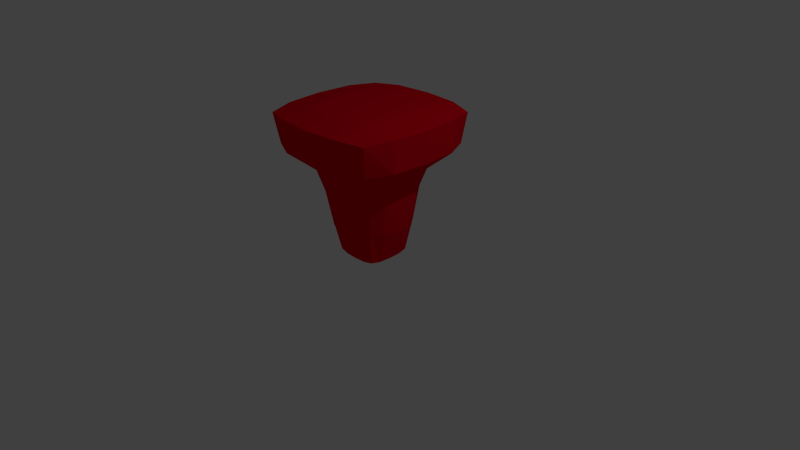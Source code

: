 # Source: injector.blend  (saved by Blender 2.67.0; exported with 4.5.12 LTS)
import bpy
from mathutils import Matrix  # noqa: F401  (used for matrix-valued properties, if any)

bpy.ops.wm.read_factory_settings(use_empty=True)
scene = bpy.context.scene
scene.name = 'a'

# ---- collections
col_collection_1 = bpy.data.collections.new('Collection 1'); scene.collection.children.link(col_collection_1)

# ---- materials (node trees are filled in below, after node groups)
mat_material_004 = bpy.data.materials.new('Material.004')
mat_material_004.alpha_threshold = 0.0
mat_material_004.use_transparent_shadow = False
mat_material_004.diffuse_color = (0.8, 0.0, 0.01273, 1.0)
mat_material_004.roughness = 0.5
mat_material_004.line_color = (0.0, 0.0, 0.0, 1.0)

# ---- material node trees

# ---- world
world_world = bpy.data.worlds.new('World'); scene.world = world_world
world_world.color = (0.05088, 0.05088, 0.05088)
world_world.use_sun_shadow = False
world_world.sun_shadow_jitter_overblur = 0.0
world_world.cycles.sampling_method = 'MANUAL'
world_world.cycles.sample_map_resolution = 256

# ---- cameras
cam_camera = bpy.data.cameras.new('Camera')
cam_camera.clip_end = 100.0
cam_camera.lens = 35.0
cam_camera.sensor_width = 32.0
cam_camera.sensor_height = 18.0
cam_camera.ortho_scale = 7.314
cam_camera.dof.focus_distance = 0.0
cam_camera.dof.aperture_fstop = 128.0

# ---- lights
light_lamp = bpy.data.lights.new('Lamp', 'POINT')
light_lamp.transmission_factor = 0.0
light_lamp.cutoff_distance = 30.0
light_lamp.energy = 100.0
light_lamp.shadow_buffer_clip_start = 1.001
light_lamp.shadow_soft_size = 0.1
light_lamp.shadow_maximum_resolution = 0.006
light_lamp.use_absolute_resolution = True
light_lamp.cycles.use_multiple_importance_sampling = False

# ---- meshes
me_cube = bpy.data.meshes.new('Cube')
me_cube.from_pydata([(0.2858, 0.2858, -0.9167), (0.2858, -0.2858, -0.9167), (-0.2858, -0.2858, -0.9167), (-0.2858, 0.2858, -0.9167), (0.8237, 0.8237, 0.9167), (0.8237, -0.8237, 0.9167), (-0.8237, -0.8237, 0.9167), (-0.8237, 0.8237, 0.9167), (0.3097, 5.244e-08, -0.9375), (1.027e-07, 0.3097, -0.9375), (0.4177, 0.4177, -0.02729), (3.323e-08, -0.3097, -0.9375), (0.4177, -0.4177, -0.02729), (-0.3097, 1.657e-07, -0.9375), (-0.4177, -0.4177, -0.02729), (-0.4177, 0.4177, -0.02729), (0.9745, -5.111e-07, 0.9375), (2.285e-07, 0.9745, 0.9375), (-5.123e-07, -0.9745, 0.9375), (-0.9745, 1.77e-07, 0.9375), (6.628e-08, 1.175e-07, -1.0), (-1.497e-07, -1.79e-07, 1.0), (0.5504, -1.578e-07, -0.02761), (-1.773e-07, -0.5504, -0.02761), (-0.5504, 1.335e-07, -0.02761), (1.15e-07, 0.5504, -0.02761), (0.3016, -0.1602, -0.9375), (-0.1602, 0.3016, -0.9375), (0.7702, 0.7702, 0.5224), (-0.1602, -0.3016, -0.9375), (0.7702, -0.7702, 0.5224), (-0.3016, 0.1602, -0.9375), (-0.7702, -0.7702, 0.5224), (-0.7702, 0.7702, 0.5224), (0.9294, -0.4837, 0.9375), (-0.4837, 0.9294, 0.9375), (-0.4837, -0.9294, 0.9375), (-0.9294, 0.4837, 0.9375), (0.3016, 0.1602, -0.9375), (0.1602, 0.3016, -0.9375), (0.3573, 0.3573, -0.4896), (0.1602, -0.3016, -0.9375), (0.3573, -0.3573, -0.4896), (-0.3016, -0.1602, -0.9375), (-0.3573, -0.3573, -0.4896), (-0.3573, 0.3573, -0.4896), (0.9294, 0.4837, 0.9375), (0.4837, 0.9294, 0.9375), (0.4837, -0.9294, 0.9375), (-0.9294, -0.4837, 0.9375), (-0.15, 1.444e-07, -1.0), (0.15, 9.072e-08, -1.0), (8.416e-08, 0.15, -1.0), (5.734e-08, -0.15, -1.0), (-3.561e-07, -0.5329, 1.0), (5.679e-08, 0.5329, 1.0), (0.5329, -3.696e-07, 1.0), (-0.5329, 1.154e-08, 1.0), (0.5288, -0.2548, -0.02761), (0.5288, 0.2548, -0.02761), (0.4878, -6.371e-08, -0.4922), (0.9508, -4.112e-07, 0.525), (-0.2548, -0.5288, -0.02761), (0.2548, -0.5288, -0.02761), (-7.581e-08, -0.4878, -0.4922), (-4.087e-07, -0.9508, 0.525), (-0.5288, 0.2548, -0.02761), (-0.5288, -0.2548, -0.02761), (-0.4878, 1.512e-07, -0.4922), (-0.9508, 1.866e-07, 0.525), (-0.2548, 0.5288, -0.02761), (0.2548, 0.5288, -0.02761), (2.253e-07, 0.9508, 0.525), (1.136e-07, 0.4878, -0.4922), (-0.15, -0.15, -1.0), (-0.5, -0.5, 1.0), (0.9223, -0.4521, 0.525), (-0.4521, -0.9223, 0.525), (-0.9223, 0.4521, 0.525), (-0.216, 0.4501, -0.4922), (-0.15, 0.15, -1.0), (0.15, 0.15, -1.0), (0.15, -0.15, -1.0), (0.5, -0.5, 1.0), (0.5, 0.5, 1.0), (-0.5, 0.5, 1.0), (0.4501, -0.216, -0.4922), (0.4501, 0.216, -0.4922), (0.9223, 0.4521, 0.525), (-0.216, -0.4501, -0.4922), (0.216, -0.4501, -0.4922), (0.4521, -0.9223, 0.525), (-0.4501, 0.216, -0.4922), (-0.4501, -0.216, -0.4922), (-0.9223, -0.4521, 0.525), (-0.4521, 0.9223, 0.525), (0.4521, 0.9223, 0.525), (0.216, 0.4501, -0.4922), (0.6317, -2.495e-07, 0.2625), (-2.593e-07, -0.6317, 0.2625), (-0.6317, 1.223e-07, 0.2625), (0.5021, 0.5021, 0.2626), (0.5021, -0.5021, 0.2626), (-0.5021, -0.5021, 0.2626), (-0.5021, 0.5021, 0.2626), (1.333e-07, 0.6317, 0.2625), (0.615, -0.2994, 0.2625), (-0.2994, -0.615, 0.2625), (-0.615, 0.2994, 0.2625), (0.615, 0.2994, 0.2625), (0.2994, -0.615, 0.2625), (-0.615, -0.2994, 0.2625), (-0.2994, 0.615, 0.2625), (0.2994, 0.615, 0.2625)], [], [(74, 29, 2, 43), (75, 49, 6, 36), (76, 34, 5, 30), (77, 36, 6, 32), (78, 37, 7, 33), (79, 27, 3, 45), (80, 50, 13, 31), (81, 51, 20, 52), (82, 41, 11, 53), (83, 54, 18, 48), (84, 55, 21, 56), (85, 37, 19, 57), (86, 58, 12, 42), (87, 59, 22, 60), (88, 46, 16, 61), (89, 62, 14, 44), (90, 63, 23, 64), (91, 48, 18, 65), (92, 66, 15, 45), (93, 67, 24, 68), (94, 49, 19, 69), (112, 70, 15, 104), (113, 71, 25, 105), (97, 39, 9, 73), (50, 74, 43, 13), (20, 53, 74, 50), (53, 11, 29, 74), (54, 75, 36, 18), (21, 57, 75, 54), (57, 19, 49, 75), (106, 76, 30, 102), (98, 61, 76, 106), (61, 16, 34, 76), (107, 77, 32, 103), (99, 65, 77, 107), (65, 18, 36, 77), (108, 78, 33, 104), (100, 69, 78, 108), (69, 19, 37, 78), (70, 79, 45, 15), (25, 73, 79, 70), (73, 9, 27, 79), (27, 80, 31, 3), (9, 52, 80, 27), (52, 20, 50, 80), (39, 81, 52, 9), (0, 38, 81, 39), (38, 8, 51, 81), (51, 82, 53, 20), (8, 26, 82, 51), (26, 1, 41, 82), (34, 83, 48, 5), (16, 56, 83, 34), (56, 21, 54, 83), (46, 84, 56, 16), (4, 47, 84, 46), (47, 17, 55, 84), (55, 85, 57, 21), (17, 35, 85, 55), (35, 7, 37, 85), (26, 86, 42, 1), (8, 60, 86, 26), (60, 22, 58, 86), (38, 87, 60, 8), (0, 40, 87, 38), (40, 10, 59, 87), (109, 88, 61, 98), (101, 28, 88, 109), (28, 4, 46, 88), (29, 89, 44, 2), (11, 64, 89, 29), (64, 23, 62, 89), (41, 90, 64, 11), (1, 42, 90, 41), (42, 12, 63, 90), (110, 91, 65, 99), (102, 30, 91, 110), (30, 5, 48, 91), (31, 92, 45, 3), (13, 68, 92, 31), (68, 24, 66, 92), (43, 93, 68, 13), (2, 44, 93, 43), (44, 14, 67, 93), (111, 94, 69, 100), (103, 32, 94, 111), (32, 6, 49, 94), (35, 95, 33, 7), (17, 72, 95, 35), (105, 25, 70, 112), (47, 96, 72, 17), (4, 28, 96, 47), (101, 10, 71, 113), (71, 97, 73, 25), (10, 40, 97, 71), (40, 0, 39, 97), (95, 112, 104, 33), (96, 113, 105, 72), (58, 106, 102, 12), (22, 98, 106, 58), (62, 107, 103, 14), (23, 99, 107, 62), (66, 108, 104, 15), (24, 100, 108, 66), (59, 109, 98, 22), (10, 101, 109, 59), (63, 110, 99, 23), (12, 102, 110, 63), (67, 111, 100, 24), (14, 103, 111, 67), (72, 105, 112, 95), (28, 101, 113, 96)])
_uv = me_cube.uv_layers.new(name='UVMap')
_uv.uv.foreach_set('vector', [0.7176, 0.3493, 0.7171, 0.3784, 0.693, 0.3766, 0.6888, 0.3527, 0.2898, 0.09922, 0.2942, 0.0171, 0.3572, 0.04323, 0.3713, 0.1099, 0.4451, 0.2992, 0.4377, 0.3765, 0.3714, 0.3681, 0.3822, 0.2922, 0.7594, 0.6777, 0.752, 0.7549, 0.6857, 0.7465, 0.6965, 0.6707, 0.4451, 0.6777, 0.4377, 0.7549, 0.3714, 0.7465, 0.3822, 0.6707, 0.2549, 0.4609, 0.2436, 0.3714, 0.2673, 0.3747, 0.2805, 0.4574, 0.7148, 0.292, 0.7162, 0.3207, 0.6857, 0.3222, 0.6858, 0.2915, 0.7722, 0.2892, 0.7736, 0.3178, 0.7449, 0.3193, 0.7435, 0.2906, 0.775, 0.3465, 0.7784, 0.3754, 0.7478, 0.3785, 0.7463, 0.3479, 0.2722, 0.2898, 0.2872, 0.1951, 0.3714, 0.2028, 0.3543, 0.2942, 0.08163, 0.2722, 0.08415, 0.1763, 0.1857, 0.1857, 0.1763, 0.2872, 0.09922, 0.08163, 0.1099, 8.691e-05, 0.2028, 0.0, 0.1951, 0.08415, 0.4868, 0.08939, 0.4789, 0.1794, 0.4462, 0.1747, 0.4584, 0.08592, 0.5692, 0.08945, 0.5761, 0.1795, 0.5278, 0.1804, 0.5285, 0.09102, 0.6176, 0.2993, 0.6223, 0.3766, 0.5307, 0.3785, 0.5317, 0.3005, 0.8011, 0.4679, 0.7932, 0.5579, 0.7605, 0.5532, 0.7727, 0.4644, 0.8835, 0.4679, 0.8904, 0.5579, 0.8421, 0.5588, 0.8428, 0.4695, 0.9319, 0.6778, 0.9366, 0.7551, 0.845, 0.7569, 0.846, 0.6789, 0.4868, 0.4679, 0.4789, 0.5579, 0.4462, 0.5532, 0.4584, 0.4644, 0.5692, 0.4679, 0.5761, 0.5579, 0.5278, 0.5588, 0.5285, 0.4695, 0.6176, 0.6778, 0.6223, 0.7551, 0.5307, 0.7569, 0.5317, 0.6789, 0.2706, 0.6087, 0.2618, 0.5509, 0.2913, 0.5463, 0.3076, 0.6039, 0.1564, 0.6086, 0.1646, 0.5508, 0.2135, 0.5518, 0.2137, 0.6094, 0.1725, 0.4608, 0.1825, 0.3714, 0.2132, 0.3718, 0.2142, 0.4624, 0.7162, 0.3207, 0.7176, 0.3493, 0.6888, 0.3527, 0.6857, 0.3222, 0.7449, 0.3193, 0.7463, 0.3479, 0.7176, 0.3493, 0.7162, 0.3207, 0.7463, 0.3479, 0.7478, 0.3785, 0.7171, 0.3784, 0.7176, 0.3493, 0.2872, 0.1951, 0.2898, 0.09922, 0.3713, 0.1099, 0.3714, 0.2028, 0.1857, 0.1857, 0.1951, 0.08415, 0.2898, 0.09922, 0.2872, 0.1951, 0.1951, 0.08415, 0.2028, 0.0, 0.2942, 0.0171, 0.2898, 0.09922, 0.7704, 0.1537, 0.8327, 0.1328, 0.8551, 0.1964, 0.7826, 0.1964, 0.528, 0.238, 0.5317, 0.3005, 0.4451, 0.2992, 0.4707, 0.2372, 0.5317, 0.3005, 0.5307, 0.3785, 0.4377, 0.3765, 0.4451, 0.2992, 0.6857, 0.1537, 0.748, 0.1328, 0.7704, 0.1964, 0.6979, 0.1964, 0.8423, 0.6164, 0.846, 0.6789, 0.7594, 0.6777, 0.785, 0.6157, 0.846, 0.6789, 0.845, 0.7569, 0.752, 0.7549, 0.7594, 0.6777, 0.8551, 0.1119, 0.7929, 0.1328, 0.7704, 0.06918, 0.843, 0.06918, 0.528, 0.6164, 0.5317, 0.6789, 0.4451, 0.6777, 0.4707, 0.6157, 0.5317, 0.6789, 0.5307, 0.7569, 0.4377, 0.7549, 0.4451, 0.6777, 0.2618, 0.5509, 0.2549, 0.4609, 0.2805, 0.4574, 0.2913, 0.5463, 0.2135, 0.5518, 0.2142, 0.4624, 0.2549, 0.4609, 0.2618, 0.5509, 0.2142, 0.4624, 0.2132, 0.3718, 0.2436, 0.3714, 0.2549, 0.4609, 0.7115, 0.2631, 0.7148, 0.292, 0.6858, 0.2915, 0.6876, 0.2673, 0.742, 0.2601, 0.7435, 0.2906, 0.7148, 0.292, 0.7115, 0.2631, 0.7435, 0.2906, 0.7449, 0.3193, 0.7162, 0.3207, 0.7148, 0.292, 0.7727, 0.2601, 0.7722, 0.2892, 0.7435, 0.2906, 0.742, 0.2601, 0.7968, 0.262, 0.8011, 0.2858, 0.7722, 0.2892, 0.7727, 0.2601, 0.8011, 0.2858, 0.8041, 0.3163, 0.7736, 0.3178, 0.7722, 0.2892, 0.7736, 0.3178, 0.775, 0.3465, 0.7463, 0.3479, 0.7449, 0.3193, 0.8041, 0.3163, 0.8041, 0.347, 0.775, 0.3465, 0.7736, 0.3178, 0.8041, 0.347, 0.8022, 0.3712, 0.7784, 0.3754, 0.775, 0.3465, 0.2615, 0.3713, 0.2722, 0.2898, 0.3543, 0.2942, 0.3282, 0.3572, 0.1686, 0.3714, 0.1763, 0.2872, 0.2722, 0.2898, 0.2615, 0.3713, 0.1763, 0.2872, 0.1857, 0.1857, 0.2872, 0.1951, 0.2722, 0.2898, 0.07718, 0.3543, 0.08163, 0.2722, 0.1763, 0.2872, 0.1686, 0.3714, 0.01425, 0.3282, 8.685e-05, 0.2615, 0.08163, 0.2722, 0.07718, 0.3543, 8.685e-05, 0.2615, 0.0, 0.1686, 0.08415, 0.1763, 0.08163, 0.2722, 0.08415, 0.1763, 0.09922, 0.08163, 0.1951, 0.08415, 0.1857, 0.1857, 0.0, 0.1686, 0.0171, 0.07718, 0.09922, 0.08163, 0.08415, 0.1763, 0.0171, 0.07718, 0.04323, 0.01425, 0.1099, 8.691e-05, 0.09922, 0.08163, 0.4968, 0.0, 0.4868, 0.08939, 0.4584, 0.08592, 0.4725, 0.0032, 0.5275, 0.0003666, 0.5285, 0.09102, 0.4868, 0.08939, 0.4968, 0.0, 0.5285, 0.09102, 0.5278, 0.1804, 0.4789, 0.1794, 0.4868, 0.08939, 0.5579, 4.236e-05, 0.5692, 0.08945, 0.5285, 0.09102, 0.5275, 0.0003666, 0.5816, 0.003275, 0.5948, 0.08602, 0.5692, 0.08945, 0.5579, 4.236e-05, 0.5948, 0.08602, 0.6056, 0.1749, 0.5761, 0.1795, 0.5692, 0.08945, 0.5849, 0.2373, 0.6176, 0.2993, 0.5317, 0.3005, 0.528, 0.238, 0.7583, 0.06362, 0.6857, 0.06362, 0.7082, 0.0, 0.7704, 0.02091, 0.6761, 0.2924, 0.6857, 0.3683, 0.6223, 0.3766, 0.6176, 0.2993, 0.8111, 0.3785, 0.8011, 0.4679, 0.7727, 0.4644, 0.7868, 0.3817, 0.8418, 0.3788, 0.8428, 0.4695, 0.8011, 0.4679, 0.8111, 0.3785, 0.8428, 0.4695, 0.8421, 0.5588, 0.7932, 0.5579, 0.8011, 0.4679, 0.8722, 0.3785, 0.8835, 0.4679, 0.8428, 0.4695, 0.8418, 0.3788, 0.8959, 0.3817, 0.9091, 0.4645, 0.8835, 0.4679, 0.8722, 0.3785, 0.9091, 0.4645, 0.9199, 0.5533, 0.8904, 0.5579, 0.8835, 0.4679, 0.8992, 0.6158, 0.9319, 0.6778, 0.846, 0.6789, 0.8423, 0.6164, 0.7826, 0.1964, 0.8551, 0.1964, 0.8327, 0.2601, 0.7704, 0.2391, 0.9904, 0.6709, 1.0, 0.7467, 0.9366, 0.7551, 0.9319, 0.6778, 0.4968, 0.3785, 0.4868, 0.4679, 0.4584, 0.4644, 0.4725, 0.3817, 0.5275, 0.3788, 0.5285, 0.4695, 0.4868, 0.4679, 0.4968, 0.3785, 0.5285, 0.4695, 0.5278, 0.5588, 0.4789, 0.5579, 0.4868, 0.4679, 0.5579, 0.3785, 0.5692, 0.4679, 0.5285, 0.4695, 0.5275, 0.3788, 0.5816, 0.3817, 0.5948, 0.4645, 0.5692, 0.4679, 0.5579, 0.3785, 0.5948, 0.4645, 0.6056, 0.5533, 0.5761, 0.5579, 0.5692, 0.4679, 0.5849, 0.6158, 0.6176, 0.6778, 0.5317, 0.6789, 0.528, 0.6164, 0.6979, 0.1964, 0.7704, 0.1964, 0.748, 0.2601, 0.6857, 0.2391, 0.6761, 0.6709, 0.6857, 0.7467, 0.6223, 0.7551, 0.6176, 0.6778, 0.308, 0.748, 0.3033, 0.6707, 0.3618, 0.6638, 0.3714, 0.7397, 0.2164, 0.7499, 0.2174, 0.6719, 0.3033, 0.6707, 0.308, 0.748, 0.2137, 0.6094, 0.2135, 0.5518, 0.2618, 0.5509, 0.2706, 0.6087, 0.1234, 0.7479, 0.1308, 0.6706, 0.2174, 0.6719, 0.2164, 0.7499, 0.05711, 0.7395, 0.06789, 0.6636, 0.1308, 0.6706, 0.1234, 0.7479, 0.116, 0.6038, 0.1319, 0.5462, 0.1646, 0.5508, 0.1564, 0.6086, 0.1646, 0.5508, 0.1725, 0.4608, 0.2142, 0.4624, 0.2135, 0.5518, 0.1319, 0.5462, 0.1441, 0.4573, 0.1725, 0.4608, 0.1646, 0.5508, 0.1441, 0.4573, 0.1582, 0.3746, 0.1825, 0.3714, 0.1725, 0.4608, 0.7929, 0.005555, 0.8551, 0.02646, 0.843, 0.06918, 0.7704, 0.06918, 0.1308, 0.6706, 0.1564, 0.6086, 0.2137, 0.6094, 0.2174, 0.6719, 0.4789, 0.1794, 0.4707, 0.2372, 0.4303, 0.2324, 0.4462, 0.1747, 0.5278, 0.1804, 0.528, 0.238, 0.4707, 0.2372, 0.4789, 0.1794, 0.7932, 0.5579, 0.785, 0.6157, 0.7446, 0.6109, 0.7605, 0.5532, 0.8421, 0.5588, 0.8423, 0.6164, 0.785, 0.6157, 0.7932, 0.5579, 0.4789, 0.5579, 0.4707, 0.6157, 0.4303, 0.6109, 0.4462, 0.5532, 0.5278, 0.5588, 0.528, 0.6164, 0.4707, 0.6157, 0.4789, 0.5579, 0.5761, 0.1795, 0.5849, 0.2373, 0.528, 0.238, 0.5278, 0.1804, 0.6056, 0.1749, 0.6219, 0.2325, 0.5849, 0.2373, 0.5761, 0.1795, 0.8904, 0.5579, 0.8992, 0.6158, 0.8423, 0.6164, 0.8421, 0.5588, 0.9199, 0.5533, 0.9362, 0.611, 0.8992, 0.6158, 0.8904, 0.5579, 0.5761, 0.5579, 0.5849, 0.6158, 0.528, 0.6164, 0.5278, 0.5588, 0.6056, 0.5533, 0.6219, 0.611, 0.5849, 0.6158, 0.5761, 0.5579, 0.2174, 0.6719, 0.2137, 0.6094, 0.2706, 0.6087, 0.3033, 0.6707, 0.6857, 0.06362, 0.7583, 0.06362, 0.7704, 0.1063, 0.7082, 0.1272])
me_cube.materials.append(mat_material_004)
me_cube.use_remesh_preserve_volume = False
me_cube.use_remesh_preserve_attributes = False
me_cube.use_mirror_vertex_groups = False
me_cube.update()

# ---- objects
ob_cube = bpy.data.objects.new('Cube', me_cube)
ob_lamp = bpy.data.objects.new('Lamp', light_lamp)
ob_camera = bpy.data.objects.new('Camera', cam_camera)

# ---- transforms, parenting, visibility, modifiers, constraints
ob_cube.location = (0.0, 0.0, 1.0)
ob_cube.lock_rotations_4d = False
ob_cube.empty_display_type = 'ARROWS'
ob_cube.lineart.crease_threshold = 0.0
ob_lamp.location = (4.076, 1.005, 5.904)
ob_lamp.rotation_euler = (0.6503, 0.05522, 1.866)
ob_lamp.lock_rotations_4d = False
ob_lamp.empty_display_type = 'ARROWS'
ob_lamp.color = (0.0, 0.0, 0.0, 0.0)
ob_lamp.lineart.crease_threshold = 0.0
ob_camera.location = (7.481, -6.508, 5.344)
ob_camera.rotation_euler = (1.109, 0.01082, 0.8149)
ob_camera.lock_rotations_4d = False
ob_camera.empty_display_type = 'ARROWS'
ob_camera.color = (0.0, 0.0, 0.0, 0.0)
ob_camera.display_type = 'WIRE'
ob_camera.lineart.crease_threshold = 0.0

# ---- collection membership
col_collection_1.objects.link(ob_cube)
col_collection_1.objects.link(ob_lamp)
col_collection_1.objects.link(ob_camera)

# ---- scene / render settings (as saved in the file)
scene.camera = ob_camera
scene.frame_start = 1; scene.frame_end = 250; scene.frame_set(1)
scene.render.engine = 'BLENDER_EEVEE_NEXT'
scene.render.image_settings.color_mode = 'RGB'
scene.render.image_settings.compression = 90
scene.render.resolution_percentage = 50
scene.render.dither_intensity = 0.0
scene.cycles.use_denoising = False
scene.cycles.samples = 10
scene.cycles.sampling_pattern = 'TABULATED_SOBOL'
scene.cycles.light_sampling_threshold = 0.0
scene.cycles.use_adaptive_sampling = False
scene.cycles.use_light_tree = False
scene.cycles.blur_glossy = 0.0
scene.cycles.volume_bounces = 1
scene.cycles.pixel_filter_type = 'GAUSSIAN'
scene.cycles.sample_clamp_indirect = 0.0
scene.view_settings.view_transform = 'Standard'
bpy.context.view_layer.update()
